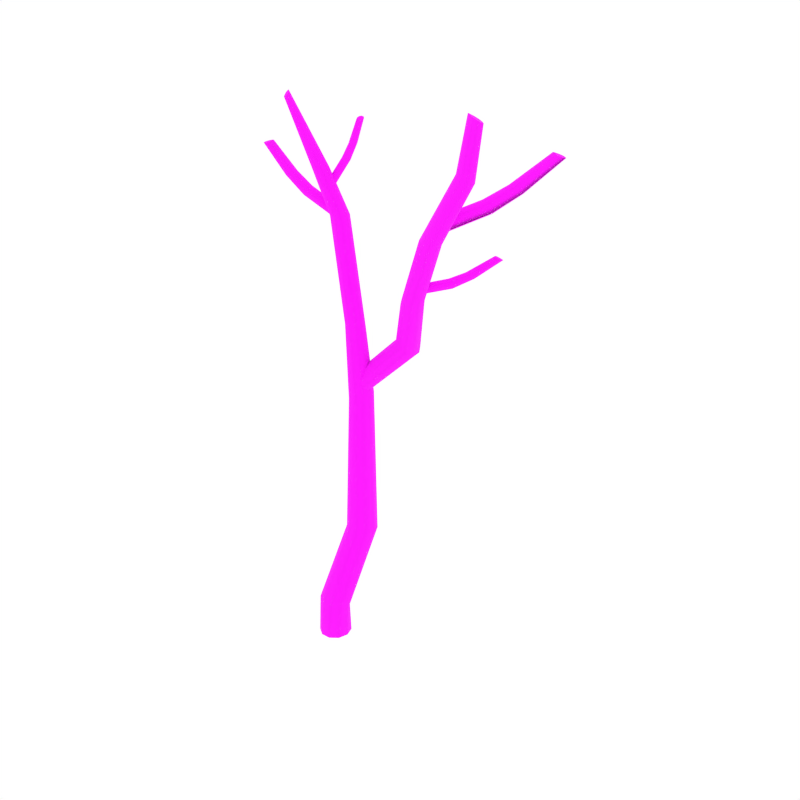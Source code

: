 # Source: DeadBirch_2.blend  (saved by Blender 2.79.0; exported with 4.5.12 LTS)
import bpy
from mathutils import Matrix  # noqa: F401  (used for matrix-valued properties, if any)

bpy.ops.wm.read_factory_settings(use_empty=True)
scene = bpy.context.scene
scene.name = 'Scene'

# ---- collections
col_collection_1 = bpy.data.collections.new('Collection 1'); scene.collection.children.link(col_collection_1)

# ---- images (referenced by path relative to the original .blend; pixels are not part of the script)
import os
ASSET_DIR = os.environ.get("B2B_ASSET_DIR", "")  # directory of the original .blend (textures are referenced by path, not embedded)
HERE = os.path.dirname(os.path.abspath(__file__))  # packed textures are extracted next to this script under _unpacked/

def load_image(name, relpath, width, height, colorspace="sRGB"):
    """Load a texture the original file referenced (path relative to the .blend, or extracted next to this script)."""
    p = next((c for c in (os.path.join(HERE, relpath), os.path.join(ASSET_DIR, relpath)) if relpath and os.path.exists(c)), "")
    if p:
        img = bpy.data.images.load(p, check_existing=True)
        img.name = name
    else:  # same state as the original file: an image datablock whose file is absent (Cycles renders it pink)
        img = bpy.data.images.new(name, width, height)
        img.source = "FILE"
        img.filepath = "//" + (relpath or name)
    img.colorspace_settings.name = colorspace
    return img
img_bark2_png = load_image('Bark2.png', 'Bark2.png', 1024, 1024, 'sRGB')

# ---- materials (node trees are filled in below, after node groups)
mat_birch_bark = bpy.data.materials.new('Birch_Bark')
mat_birch_bark.alpha_threshold = 0.0
mat_birch_bark.roughness = 0.5

# ---- node groups
ng_auto_smooth = bpy.data.node_groups.new('Auto Smooth', 'GeometryNodeTree')
_s = ng_auto_smooth.interface.new_socket(name='Geometry', in_out='OUTPUT', socket_type='NodeSocketGeometry')
_s = ng_auto_smooth.interface.new_socket(name='Geometry', in_out='INPUT', socket_type='NodeSocketGeometry')
_s = ng_auto_smooth.interface.new_socket(name='Angle', in_out='INPUT', socket_type='NodeSocketFloat')
_s.subtype = 'ANGLE'
_s.min_value = 0.0
_s.max_value = 3.142
ng_auto_smooth.is_modifier = True
_N = ng_auto_smooth.nodes; _L = ng_auto_smooth.links
n0 = _N.new('NodeGroupOutput'); n0.name = 'Group Output'; n0.location = (480, -100)
n1 = _N.new('NodeGroupInput'); n1.name = 'Group Input'; n1.location = (-420, -300)
n2 = _N.new('NodeGroupInput'); n2.name = 'Group Input.001'; n2.location = (-60, -100)
n3 = _N.new('GeometryNodeSetShadeSmooth'); n3.name = 'Set Shade Smooth'; n3.location = (120, -100)
n3.domain = 'EDGE'
n4 = _N.new('GeometryNodeSetShadeSmooth'); n4.name = 'Set Shade Smooth.001'; n4.location = (300, -100)
n5 = _N.new('GeometryNodeInputMeshEdgeAngle'); n5.name = 'Edge Angle'; n5.location = (-420, -220)
n6 = _N.new('GeometryNodeInputEdgeSmooth'); n6.name = 'Is Edge Smooth'; n6.location = (-60, -160)
n7 = _N.new('GeometryNodeInputShadeSmooth'); n7.name = 'Is Face Smooth'; n7.location = (-240, -340)
n8 = _N.new('FunctionNodeBooleanMath'); n8.name = 'Boolean Math'; n8.location = (-60, -220)
n9 = _N.new('FunctionNodeCompare'); n9.name = 'Compare'; n9.location = (-240, -180)
n9.operation = 'LESS_EQUAL'
_L.new(n5.outputs[0], n9.inputs[0])
_L.new(n4.outputs[0], n0.inputs[0])
_L.new(n1.outputs[1], n9.inputs[1])
_L.new(n9.outputs[0], n8.inputs[0])
_L.new(n7.outputs[0], n8.inputs[1])
_L.new(n2.outputs[0], n3.inputs[0])
_L.new(n6.outputs[0], n3.inputs[1])
_L.new(n3.outputs[0], n4.inputs[0])
_L.new(n8.outputs[0], n3.inputs[2])
n0.is_active_output = True

# ---- material node trees
mat_birch_bark.use_nodes = True; mat_birch_bark.node_tree.nodes.clear()
_N = mat_birch_bark.node_tree.nodes; _L = mat_birch_bark.node_tree.links
n0 = _N.new('ShaderNodeOutputMaterial'); n0.name = 'Material Output'; n0.location = (405, -465)
n1 = _N.new('ShaderNodeBsdfPrincipled'); n1.name = 'Principled BSDF'; n1.location = (115, -465)
n1.width = 150
n1.subsurface_method = 'BURLEY'
n1.inputs[2].default_value = 1.0
n1.inputs[3].default_value = 1.45
n1.inputs[9].default_value = (1.0, 1.0, 1.0)
n2 = _N.new('ShaderNodeTexImage'); n2.name = 'Image Texture.001'; n2.location = (-402, -432)
n2.width = 136
n2.image = img_bark2_png
_L.new(n1.outputs[0], n0.inputs[0])
_L.new(n2.outputs[0], n1.inputs[0])
n0.is_active_output = True

# ---- world
world_world = bpy.data.worlds.new('World'); scene.world = world_world
world_world.color = (1.0, 1.0, 1.0)
world_world.use_sun_shadow = False
world_world.sun_shadow_jitter_overblur = 0.0
world_world.cycles.sampling_method = 'NONE'
world_world.cycles.sample_map_resolution = 256

# ---- meshes
me_cylinder_051 = bpy.data.meshes.new('Cylinder.051')
me_cylinder_051.from_pydata([(-0.047, -0.04379, 0.0003976), (0.08116, -0.1333, 0.005499), (-0.09979, 0.1122, -0.001689), (-0.04506, 0.2661, 0.0005132), (0.08388, 0.3526, 0.005668), (0.2363, 0.3517, 0.01175), (0.3634, 0.2628, 0.01681), (0.4147, 0.1117, 0.01884), (0.3642, -0.04126, 0.0168), (0.2351, -0.133, 0.01164), (0.3147, 0.3826, 4.163), (0.4031, 0.3165, 4.212), (0.2794, 0.4946, 4.134), (0.3173, 0.6085, 4.151), (0.41, 0.6739, 4.199), (0.5207, 0.6724, 4.252), (0.6133, 0.6029, 4.291), (0.6477, 0.4877, 4.301), (0.6068, 0.3772, 4.288), (0.5127, 0.3142, 4.258), (0.3242, 0.3284, 5.368), (0.3931, 0.274, 5.344), (0.2984, 0.4153, 5.383), (0.3286, 0.503, 5.388), (0.4057, 0.5571, 5.38), (0.4985, 0.5547, 5.358), (0.5687, 0.4978, 5.327), (0.5906, 0.4085, 5.298), (0.5551, 0.3201, 5.291), (0.4794, 0.2702, 5.314), (0.05652, -0.402, 8.625), (0.08414, -0.4242, 8.622), (0.04336, -0.3758, 8.645), (0.0493, -0.3559, 8.673), (0.07213, -0.3496, 8.699), (0.1033, -0.3598, 8.713), (0.1302, -0.3822, 8.709), (0.1424, -0.4075, 8.689), (0.1367, -0.4267, 8.662), (0.1149, -0.4334, 8.637), (0.2386, -0.1313, 7.687), (0.2952, -0.1749, 7.682), (0.2185, -0.06279, 7.694), (0.2433, 0.003677, 7.704), (0.303, 0.04232, 7.711), (0.3742, 0.03899, 7.713), (0.4304, -0.003626, 7.706), (0.4519, -0.07124, 7.695), (0.427, -0.1392, 7.685), (0.3663, -0.1781, 7.682), (0.3977, 0.1872, 7.15), (-0.6294, 0.04296, 7.89), (-0.6096, 0.003294, 7.891), (0.4123, 0.1391, 7.165), (0.42, 0.08999, 7.148), (-0.6161, -0.03997, 7.884), (0.4199, 0.05847, 7.106), (-0.6464, -0.07058, 7.871), (0.4081, 0.05732, 7.053), (-0.69, -0.07592, 7.86), (0.3885, 0.0868, 7.014), (-0.7288, -0.05382, 7.856), (-0.08855, 0.1507, 7.28), (0.3659, 0.181, 7.017), (-0.3535, 0.1152, 7.491), (0.3733, 0.1336, 7.001), (-0.7107, 0.05715, 7.873), (0.3694, 0.2127, 7.057), (0.3694, 0.2127, 7.057), (0.3816, 0.2154, 7.108), (0.3496, 0.2557, 0.5166), (0.4085, 0.1244, 0.563), (-0.0482, 0.233, 0.5505), (0.0706, 0.3188, 0.5107), (0.1079, -0.09673, 0.6868), (-0.02262, -0.02975, 0.6631), (0.3702, -0.008265, 0.6229), (0.2193, 0.3279, 0.4979), (-0.08722, 0.09625, 0.6089), (0.2551, -0.08921, 0.6716), (0.5897, 0.6768, 1.879), (0.1956, 0.6529, 1.852), (0.3371, 0.3129, 1.945), (0.6422, 0.5411, 1.904), (0.3158, 0.7418, 1.849), (0.2118, 0.3826, 1.916), (0.5987, 0.4044, 1.931), (0.4633, 0.7515, 1.859), (0.1532, 0.5122, 1.876), (0.4822, 0.3206, 1.95), (0.2914, 0.1744, 7.029), (0.3156, 0.09514, 7.017), (0.3815, 0.04485, 7.008), (0.4646, 0.04108, 7.003), (0.3192, 0.2523, 7.045), (0.3895, 0.2986, 7.057), (0.4748, 0.2949, 7.058), (0.542, 0.2442, 7.045), (0.5669, 0.1651, 7.023), (0.5366, 0.08614, 7.006), (0.5933, 0.2228, 7.792), (0.5629, 0.2392, 7.8), (0.61, 0.1911, 7.792), (0.6064, 0.1556, 7.799), (0.5835, 0.1304, 7.812), (0.5498, 0.1253, 7.825), (0.5184, 0.1419, 7.833), (0.5004, 0.1743, 7.831), (0.5048, 0.2103, 7.822), (0.5298, 0.235, 7.811), (0.6944, 0.2474, 8.022), (0.6668, 0.2647, 8.035), (0.7052, 0.217, 8.007), (0.6945, 0.184, 7.996), (0.666, 0.1615, 7.995), (0.6306, 0.1586, 8.002), (0.602, 0.1762, 8.015), (0.5905, 0.2086, 8.029), (0.6022, 0.2424, 8.038), (0.6322, 0.2631, 8.042), (0.8291, 0.2308, 8.364), (0.8063, 0.2452, 8.377), (0.8372, 0.2066, 8.348), (0.8268, 0.1809, 8.334), (0.8015, 0.1638, 8.33), (0.7712, 0.1623, 8.335), (0.7474, 0.177, 8.348), (0.7389, 0.2031, 8.363), (0.7503, 0.2296, 8.375), (0.7767, 0.2449, 8.381), (0.4389, 0.1046, 7.48), (0.4067, 0.1184, 7.484), (0.4603, 0.07712, 7.489), (0.4627, 0.04632, 7.508), (0.4445, 0.02444, 7.531), (0.4126, 0.01975, 7.548), (0.3793, 0.03378, 7.553), (0.3565, 0.06079, 7.542), (0.3548, 0.09185, 7.521), (0.3751, 0.1142, 7.5), (0.5076, 0.3335, 4.479), (0.4328, 0.3624, 4.536), (0.5665, 0.3588, 4.402), (0.5882, 0.4326, 4.336), (0.5634, 0.5271, 4.307), (0.5003, 0.6045, 4.326), (0.4231, 0.6351, 4.384), (0.3579, 0.6056, 4.458), (0.3362, 0.5276, 4.524), (0.3687, 0.4351, 4.554), (1.152, 0.5286, 5.137), (1.056, 0.5638, 5.185), (1.25, 0.5621, 5.088), (1.315, 0.6548, 5.06), (1.32, 0.7716, 5.065), (1.261, 0.8668, 5.099), (1.163, 0.904, 5.148), (1.058, 0.8691, 5.191), (0.9926, 0.7723, 5.216), (0.9958, 0.6544, 5.216), (1.444, 0.2763, 5.923), (1.356, 0.3159, 5.951), (1.545, 0.2925, 5.917), (1.62, 0.3598, 5.939), (1.641, 0.4526, 5.981), (1.597, 0.5355, 6.026), (1.507, 0.5771, 6.055), (1.402, 0.563, 6.054), (1.326, 0.4931, 6.029), (1.311, 0.3962, 5.992), (1.911, 0.05223, 6.902), (1.823, 0.09312, 6.929), (2.012, 0.06597, 6.9), (2.089, 0.1302, 6.927), (2.11, 0.2208, 6.974), (2.067, 0.303, 7.02), (1.977, 0.3459, 7.048), (1.872, 0.3347, 7.043), (1.795, 0.268, 7.013), (1.779, 0.1731, 6.971), (2.577, -0.04092, 7.948), (2.506, -0.0288, 7.971), (2.639, -0.008591, 7.915), (2.669, 0.05851, 7.887), (2.653, 0.1349, 7.875), (2.598, 0.1901, 7.882), (2.524, 0.2032, 7.905), (2.458, 0.1681, 7.934), (2.429, 0.09798, 7.961), (2.45, 0.02289, 7.977), (2.779, -0.1233, 8.716), (2.719, -0.1129, 8.739), (2.828, -0.09773, 8.681), (2.848, -0.04359, 8.648), (2.831, 0.01859, 8.63), (2.782, 0.06395, 8.633), (2.72, 0.0751, 8.656), (2.668, 0.04666, 8.689), (2.648, -0.01017, 8.721), (2.67, -0.0707, 8.742), (2.517, 0.6991, 7.336), (2.465, 0.7363, 7.328), (2.546, 0.6547, 7.375), (2.54, 0.6214, 7.433), (2.501, 0.6128, 7.486), (2.443, 0.6315, 7.514), (2.389, 0.6698, 7.506), (2.358, 0.7118, 7.463), (2.365, 0.7441, 7.403), (2.408, 0.7542, 7.353), (2.764, 1.01, 7.571), (2.719, 1.055, 7.568), (2.778, 0.9498, 7.591), (2.755, 0.8973, 7.624), (2.701, 0.8738, 7.657), (2.639, 0.8883, 7.675), (2.592, 0.9346, 7.673), (2.576, 0.9949, 7.647), (2.602, 1.047, 7.612), (2.658, 1.07, 7.584), (3.101, 1.411, 7.995), (3.064, 1.451, 7.994), (3.11, 1.358, 8.006), (3.087, 1.311, 8.026), (3.039, 1.289, 8.047), (2.985, 1.301, 8.06), (2.946, 1.342, 8.059), (2.936, 1.396, 8.044), (2.962, 1.443, 8.023), (3.012, 1.464, 8.005), (2.147, 0.1748, 7.133), (2.09, 0.205, 7.125), (2.186, 0.1468, 7.177), (2.195, 0.1335, 7.242), (2.167, 0.141, 7.303), (2.114, 0.1652, 7.335), (2.055, 0.1964, 7.327), (2.012, 0.2208, 7.28), (2.005, 0.2324, 7.213), (2.037, 0.2275, 7.154), (2.546, 0.6547, 7.375), (2.778, 0.9498, 7.591), (3.11, 1.358, 8.006), (2.186, 0.1468, 7.177), (1.928, 0.7054, 6.212), (1.952, 0.6703, 6.21), (1.899, 0.7275, 6.236), (1.877, 0.7282, 6.275), (1.872, 0.7068, 6.313), (1.885, 0.6711, 6.336), (1.91, 0.6348, 6.335), (1.937, 0.6106, 6.309), (1.958, 0.6104, 6.268), (1.964, 0.6348, 6.231), (2.137, 0.8856, 6.344), (2.167, 0.8552, 6.345), (2.097, 0.8967, 6.357), (2.063, 0.8838, 6.381), (2.047, 0.8516, 6.407), (2.057, 0.8122, 6.424), (2.088, 0.7807, 6.425), (2.127, 0.7681, 6.409), (2.162, 0.7819, 6.383), (2.177, 0.8165, 6.36), (2.408, 1.14, 6.591), (2.434, 1.115, 6.594), (2.373, 1.147, 6.598), (2.342, 1.133, 6.614), (2.327, 1.103, 6.632), (2.335, 1.069, 6.644), (2.362, 1.043, 6.647), (2.398, 1.035, 6.637), (2.429, 1.05, 6.62), (2.443, 1.082, 6.605), (1.578, 0.4474, 6.114), (1.597, 0.4095, 6.113), (1.56, 0.4772, 6.14), (1.551, 0.4877, 6.182), (1.557, 0.4743, 6.224), (1.573, 0.4418, 6.249), (1.594, 0.4026, 6.248), (1.609, 0.3706, 6.221), (1.616, 0.3604, 6.177), (1.612, 0.3768, 6.136), (-0.6681, 0.06361, 7.883), (-0.7107, 0.05715, 7.873), (-0.7472, -0.01494, 7.857), (-0.7406, 0.02688, 7.863), (-0.3708, -0.0149, 7.465), (-0.3264, -0.04101, 7.476), (-0.2779, -0.03503, 7.497), (-0.2453, 0.0006424, 7.519), (-0.2392, 0.05138, 7.529), (-0.2623, 0.09807, 7.526), (-0.306, 0.1226, 7.511), (-0.3535, 0.1152, 7.491), (-0.3925, 0.03082, 7.463), (-0.3863, 0.07986, 7.473), (-0.08643, 0.02236, 7.239), (-0.05333, -0.005307, 7.27), (-0.0228, -0.001614, 7.314), (-0.006853, 0.03208, 7.352), (-0.008228, 0.08211, 7.367), (-0.02773, 0.1295, 7.356), (-0.05824, 0.1558, 7.322), (-0.08855, 0.1507, 7.28), (-0.1057, 0.06862, 7.23), (-0.1068, 0.117, 7.245)], [], [(83, 80, 16, 17), (26, 16, 15, 25), (84, 81, 13, 14), (85, 82, 11, 10), (86, 83, 17, 18), (87, 84, 14, 15), (88, 85, 10, 12), (89, 86, 18, 19), (80, 87, 15, 16), (81, 88, 12, 13), (82, 89, 19, 11), (307, 63, 65, 306), (23, 13, 12, 22), (21, 11, 19, 29), (27, 17, 16, 26), (286, 61, 59, 57, 55, 52, 51, 284, 285, 287), (28, 18, 17, 27), (25, 15, 14, 24), (24, 14, 13, 23), (29, 19, 18, 28), (47, 46, 36, 37), (302, 53, 50, 303), (295, 64, 66, 285), (22, 12, 10, 20), (305, 62, 64, 295), (305, 67, 68, 62), (305, 67, 63, 307), (10, 11, 21, 20), (301, 54, 53, 302), (298, 60, 58, 299), (91, 92, 41, 40), (48, 47, 37, 38), (45, 44, 34, 35), (44, 43, 33, 34), (49, 48, 38, 39), (46, 45, 35, 36), (43, 42, 32, 33), (41, 49, 39, 31), (30, 31, 39, 38, 37, 36, 35, 34, 33, 32), (93, 99, 48, 49), (97, 96, 45, 46), (94, 90, 42, 43), (92, 93, 49, 41), (98, 97, 46, 47), (95, 94, 43, 44), (90, 91, 40, 42), (99, 98, 47, 48), (96, 95, 44, 45), (42, 40, 30, 32), (293, 294, 284, 51), (288, 289, 59, 61), (305, 307, 297, 295), (304, 69, 67, 305), (297, 296, 286, 287), (299, 58, 56, 300), (306, 65, 60, 298), (289, 290, 57, 59), (303, 50, 69, 304), (300, 56, 54, 301), (303, 304, 294, 293), (1, 9, 79, 74), (3, 2, 78, 72), (6, 5, 77, 70), (9, 8, 76, 79), (2, 0, 75, 78), (5, 4, 73, 77), (8, 7, 71, 76), (0, 1, 74, 75), (4, 3, 72, 73), (7, 6, 70, 71), (74, 79, 89, 82), (72, 78, 88, 81), (70, 77, 87, 80), (79, 76, 86, 89), (78, 75, 85, 88), (77, 73, 84, 87), (76, 71, 83, 86), (75, 74, 82, 85), (73, 72, 81, 84), (71, 70, 80, 83), (41, 31, 30, 40), (25, 24, 95, 96), (28, 27, 98, 99), (22, 20, 91, 90), (24, 23, 94, 95), (27, 26, 97, 98), (21, 29, 93, 92), (23, 22, 90, 94), (26, 25, 96, 97), (29, 28, 99, 93), (20, 21, 92, 91), (105, 104, 114, 115), (102, 100, 110, 112), (109, 108, 118, 119), (106, 105, 115, 116), (103, 102, 112, 113), (101, 109, 119, 111), (107, 106, 116, 117), (104, 103, 113, 114), (100, 101, 111, 110), (108, 107, 117, 118), (112, 110, 120, 122), (119, 118, 128, 129), (116, 115, 125, 126), (113, 112, 122, 123), (111, 119, 129, 121), (117, 116, 126, 127), (114, 113, 123, 124), (110, 111, 121, 120), (118, 117, 127, 128), (115, 114, 124, 125), (103, 133, 132, 102), (101, 131, 139, 109), (107, 137, 136, 106), (104, 134, 133, 103), (100, 130, 131, 101), (108, 138, 137, 107), (105, 135, 134, 104), (102, 132, 130, 100), (109, 139, 138, 108), (106, 136, 135, 105), (121, 129, 128, 127, 126, 125, 124, 123, 122, 120), (144, 154, 153, 143), (140, 150, 151, 141), (148, 158, 157, 147), (145, 155, 154, 144), (142, 152, 150, 140), (149, 159, 158, 148), (146, 156, 155, 145), (143, 153, 152, 142), (141, 151, 159, 149), (147, 157, 156, 146), (150, 160, 161, 151), (158, 168, 167, 157), (155, 165, 164, 154), (152, 162, 160, 150), (159, 169, 168, 158), (156, 166, 165, 155), (153, 163, 162, 152), (151, 161, 169, 159), (157, 167, 166, 156), (154, 164, 163, 153), (168, 178, 177, 167), (165, 175, 174, 164), (162, 172, 170, 160), (169, 179, 178, 168), (166, 176, 175, 165), (163, 173, 172, 162), (161, 171, 179, 169), (167, 177, 176, 166), (164, 174, 173, 163), (160, 170, 171, 161), (175, 185, 184, 174), (172, 182, 180, 170), (179, 189, 188, 178), (176, 186, 185, 175), (173, 183, 182, 172), (171, 181, 189, 179), (177, 187, 186, 176), (174, 184, 183, 173), (170, 180, 181, 171), (178, 188, 187, 177), (182, 192, 190, 180), (189, 199, 198, 188), (186, 196, 195, 185), (183, 193, 192, 182), (181, 191, 199, 189), (187, 197, 196, 186), (184, 194, 193, 183), (180, 190, 191, 181), (188, 198, 197, 187), (185, 195, 194, 184), (205, 204, 214, 215), (202, 200, 210, 212), (209, 208, 218, 219), (206, 205, 215, 216), (203, 202, 212, 213), (201, 209, 219, 211), (207, 206, 216, 217), (204, 203, 213, 214), (200, 201, 211, 210), (208, 207, 217, 218), (212, 210, 220, 222), (219, 218, 228, 229), (216, 215, 225, 226), (213, 212, 222, 223), (211, 219, 229, 221), (217, 216, 226, 227), (214, 213, 223, 224), (210, 211, 221, 220), (218, 217, 227, 228), (215, 214, 224, 225), (203, 233, 232, 202), (201, 231, 239, 209), (207, 237, 236, 206), (204, 234, 233, 203), (200, 230, 231, 201), (208, 238, 237, 207), (205, 235, 234, 204), (202, 232, 230, 200), (209, 239, 238, 208), (206, 236, 235, 205), (221, 229, 228, 227, 226, 225, 224, 223, 222, 220), (191, 190, 192, 193, 194, 195, 196, 197, 198, 199), (202, 232, 243, 240), (212, 241, 242, 222), (202, 240, 241, 212), (249, 259, 258, 248), (246, 256, 254, 244), (253, 263, 262, 252), (250, 260, 259, 249), (247, 257, 256, 246), (245, 255, 263, 253), (251, 261, 260, 250), (248, 258, 257, 247), (244, 254, 255, 245), (252, 262, 261, 251), (256, 266, 264, 254), (263, 273, 272, 262), (260, 270, 269, 259), (257, 267, 266, 256), (255, 265, 273, 263), (261, 271, 270, 260), (258, 268, 267, 257), (254, 264, 265, 255), (262, 272, 271, 261), (259, 269, 268, 258), (247, 246, 276, 277), (245, 253, 283, 275), (251, 250, 280, 281), (248, 247, 277, 278), (244, 245, 275, 274), (252, 251, 281, 282), (249, 248, 278, 279), (246, 244, 274, 276), (253, 252, 282, 283), (250, 249, 279, 280), (265, 264, 266, 267, 268, 269, 270, 271, 272, 273), (292, 293, 51, 52), (299, 300, 290, 289), (301, 302, 292, 291), (294, 295, 285, 284), (307, 306, 296, 297), (295, 297, 287, 285), (304, 305, 295, 294), (296, 288, 61, 286), (298, 299, 289, 288), (291, 292, 52, 55), (302, 303, 293, 292), (290, 291, 55, 57), (306, 298, 288, 296), (300, 301, 291, 290)])
me_cylinder_051.polygons.foreach_set('use_smooth', [True] * 252)
_uv = me_cylinder_051.uv_layers.new(name='UVMap')
_uv.uv.foreach_set('vector', [-0.04391, -0.6177, 0.02155, -0.6258, 0.1274, 0.5018, 0.07001, 0.5148, 0.1706, 1.023, 0.1274, 0.5018, 0.1828, 0.4764, 0.2195, 1.031, 0.151, -0.6353, 0.2168, -0.6466, 0.29, 0.4211, 0.2355, 0.4466, 0.3539, -0.6287, 0.4238, -0.603, 0.4551, 0.4596, 0.4034, 0.4298, 0.5611, -0.5875, 0.6275, -0.5893, 0.6156, 0.5027, 0.5601, 0.4982, 0.08629, -0.6269, 0.151, -0.6353, 0.2355, 0.4466, 0.1828, 0.4764, 0.2844, -0.6482, 0.3539, -0.6287, 0.4034, 0.4298, 0.3476, 0.4124, 0.4935, -0.5895, 0.5611, -0.5875, 0.5601, 0.4982, 0.5066, 0.485, 0.02155, -0.6258, 0.08629, -0.6269, 0.1828, 0.4764, 0.1274, 0.5018, 0.2168, -0.6466, 0.2844, -0.6482, 0.3476, 0.4124, 0.29, 0.4211, 0.4238, -0.603, 0.4935, -0.5895, 0.5066, 0.485, 0.4551, 0.4596, 0.4649, 0.8483, 0.3077, 0.8486, 0.3053, 0.8639, 0.4637, 0.8632, 0.3174, 1.042, 0.29, 0.4211, 0.3476, 0.4124, 0.3657, 1.042, 0.458, 1.026, 0.4551, 0.4596, 0.5066, 0.485, 0.5018, 1.009, 0.121, 1.016, 0.07001, 0.5148, 0.1274, 0.5018, 0.1706, 1.023, 0.4408, 0.3146, 0.4287, 0.3102, 0.4158, 0.3138, 0.4076, 0.3246, 0.4075, 0.338, 0.4152, 0.3488, 0.4278, 0.3529, 0.4404, 0.3488, 0.4481, 0.3381, 0.4481, 0.325, 0.5472, 0.9933, 0.5601, 0.4982, 0.6156, 0.5027, 0.5962, 0.9911, 0.2195, 1.031, 0.1828, 0.4764, 0.2355, 0.4466, 0.2685, 1.038, 0.2685, 1.038, 0.2355, 0.4466, 0.29, 0.4211, 0.3174, 1.042, 0.5018, 1.009, 0.5066, 0.485, 0.5601, 0.4982, 0.5472, 0.9933, 0.2062, 2.336, 0.2457, 2.327, 0.3535, 2.962, 0.3338, 2.958, 0.4601, 0.9413, 0.3164, 0.9419, 0.3166, 0.9575, 0.462, 0.9574, 0.5824, 0.5645, 0.5847, 0.5645, 0.5859, 0.4305, 0.5835, 0.4305, 0.3657, 1.042, 0.3476, 0.4124, 0.4034, 0.4298, 0.4126, 1.038, 0.5812, 0.6986, 0.5835, 0.6986, 0.5847, 0.5645, 0.5824, 0.5645, 0.5812, 0.6986, 0.5812, 0.8326, 0.5835, 0.8327, 0.5835, 0.6986, 0.4648, 0.8332, 0.3109, 0.8332, 0.3077, 0.8486, 0.4649, 0.8483, 0.4034, 0.4298, 0.4551, 0.4596, 0.458, 1.026, 0.4126, 1.038, 0.4588, 0.9252, 0.3139, 0.9266, 0.3164, 0.9419, 0.4601, 0.9413, 0.4617, 0.8779, 0.3047, 0.8794, 0.3058, 0.8954, 0.4591, 0.8933, 0.4414, 1.944, 0.4881, 1.942, 0.4872, 2.35, 0.4469, 2.35, 0.5662, 2.335, 0.6071, 2.329, 0.5165, 2.95, 0.5013, 2.938, 0.2859, 2.324, 0.3265, 2.326, 0.3932, 2.953, 0.374, 2.96, 0.3265, 2.326, 0.3668, 2.333, 0.41, 2.942, 0.3932, 2.953, 0.5266, 2.344, 0.5662, 2.335, 0.5013, 2.938, 0.4847, 2.927, 0.2457, 2.327, 0.2859, 2.324, 0.374, 2.96, 0.3535, 2.962, 0.3668, 2.333, 0.4068, 2.343, 0.4264, 2.931, 0.41, 2.942, 0.4872, 2.35, 0.5266, 2.344, 0.4847, 2.927, 0.4654, 2.921, 0.6948, -1.463, 0.6782, -1.458, 0.662, -1.464, 0.6524, -1.477, 0.6524, -1.494, 0.662, -1.507, 0.6782, -1.513, 0.6948, -1.508, 0.705, -1.494, 0.705, -1.477, 0.5345, 1.936, 0.5811, 1.928, 0.5662, 2.335, 0.5266, 2.344, 0.2123, 1.939, 0.2578, 1.939, 0.2859, 2.324, 0.2457, 2.327, 0.3492, 1.94, 0.3949, 1.942, 0.4068, 2.343, 0.3668, 2.333, 0.4881, 1.942, 0.5345, 1.936, 0.5266, 2.344, 0.4872, 2.35, 0.1661, 1.941, 0.2123, 1.939, 0.2457, 2.327, 0.2062, 2.336, 0.3036, 1.94, 0.3492, 1.94, 0.3668, 2.333, 0.3265, 2.326, 0.3949, 1.942, 0.4414, 1.944, 0.4469, 2.35, 0.4068, 2.343, 0.5811, 1.928, 0.6286, 1.926, 0.6071, 2.329, 0.5662, 2.335, 0.2578, 1.939, 0.3036, 1.94, 0.3265, 2.326, 0.2859, 2.324, 0.4068, 2.343, 0.4469, 2.35, 0.445, 2.922, 0.4264, 2.931, 0.5529, 0.9546, 0.5599, 0.9689, 0.714, 0.9573, 0.7075, 0.9461, 0.5675, 0.8797, 0.5606, 0.8936, 0.7157, 0.8966, 0.7226, 0.8851, 0.4648, 0.8332, 0.4649, 0.8483, 0.5709, 0.8506, 0.5669, 0.8359, 0.4639, 0.9733, 0.3145, 0.973, 0.3112, 0.9884, 0.4655, 0.989, 0.5709, 0.8506, 0.5711, 0.8654, 0.7261, 0.8728, 0.7258, 0.86, 0.4591, 0.8933, 0.3058, 0.8954, 0.3094, 0.9113, 0.458, 0.9091, 0.4637, 0.8632, 0.3053, 0.8639, 0.3047, 0.8794, 0.4617, 0.8779, 0.5606, 0.8936, 0.5537, 0.9079, 0.7089, 0.9082, 0.7157, 0.8966, 0.462, 0.9574, 0.3166, 0.9575, 0.3145, 0.973, 0.4639, 0.9733, 0.458, 0.9091, 0.3094, 0.9113, 0.3139, 0.9266, 0.4588, 0.9252, 0.462, 0.9574, 0.4639, 0.9733, 0.5599, 0.9689, 0.5529, 0.9546, 0.4418, -1.51, 0.5107, -1.501, 0.4934, -1.22, 0.4327, -1.223, 0.2229, -1.506, 0.2959, -1.512, 0.3123, -1.247, 0.248, -1.261, 0.02411, -1.485, 0.09047, -1.491, 0.109, -1.266, 0.03867, -1.256, 0.5107, -1.501, 0.5807, -1.49, 0.5561, -1.226, 0.4934, -1.22, 0.2959, -1.512, 0.371, -1.513, 0.3733, -1.233, 0.3123, -1.247, 0.09047, -1.491, 0.1559, -1.499, 0.1796, -1.27, 0.109, -1.266, 0.5807, -1.49, 0.652, -1.479, 0.6216, -1.237, 0.5561, -1.226, 0.371, -1.513, 0.4418, -1.51, 0.4327, -1.223, 0.3733, -1.233, 0.1559, -1.499, 0.2229, -1.506, 0.248, -1.261, 0.1796, -1.27, -0.04391, -1.48, 0.02411, -1.485, 0.03867, -1.256, -0.02816, -1.24, 0.4327, -1.223, 0.4934, -1.22, 0.4935, -0.5895, 0.4238, -0.603, 0.248, -1.261, 0.3123, -1.247, 0.2844, -0.6482, 0.2168, -0.6466, 0.03867, -1.256, 0.109, -1.266, 0.08629, -0.6269, 0.02155, -0.6258, 0.4934, -1.22, 0.5561, -1.226, 0.5611, -0.5875, 0.4935, -0.5895, 0.3123, -1.247, 0.3733, -1.233, 0.3539, -0.6287, 0.2844, -0.6482, 0.109, -1.266, 0.1796, -1.27, 0.151, -0.6353, 0.08629, -0.6269, 0.5561, -1.226, 0.6216, -1.237, 0.6275, -0.5893, 0.5611, -0.5875, 0.3733, -1.233, 0.4327, -1.223, 0.4238, -0.603, 0.3539, -0.6287, 0.1796, -1.27, 0.248, -1.261, 0.2168, -0.6466, 0.151, -0.6353, -0.02816, -1.24, 0.03867, -1.256, 0.02155, -0.6258, -0.04391, -0.6177, 0.4872, 2.35, 0.4654, 2.921, 0.445, 2.922, 0.4469, 2.35, 0.2195, 1.031, 0.2685, 1.038, 0.3036, 1.94, 0.2578, 1.939, 0.5472, 0.9933, 0.5962, 0.9911, 0.6286, 1.926, 0.5811, 1.928, 0.3657, 1.042, 0.4126, 1.038, 0.4414, 1.944, 0.3949, 1.942, 0.2685, 1.038, 0.3174, 1.042, 0.3492, 1.94, 0.3036, 1.94, 0.121, 1.016, 0.1706, 1.023, 0.2123, 1.939, 0.1661, 1.941, 0.458, 1.026, 0.5018, 1.009, 0.5345, 1.936, 0.4881, 1.942, 0.3174, 1.042, 0.3657, 1.042, 0.3949, 1.942, 0.3492, 1.94, 0.1706, 1.023, 0.2195, 1.031, 0.2578, 1.939, 0.2123, 1.939, 0.5018, 1.009, 0.5472, 0.9933, 0.5811, 1.928, 0.5345, 1.936, 0.4126, 1.038, 0.458, 1.026, 0.4881, 1.942, 0.4414, 1.944, 0.3854, 0.556, 0.3959, 0.5574, 0.3932, 0.6167, 0.3832, 0.6141, 0.3149, 0.5583, 0.3248, 0.5584, 0.3252, 0.6273, 0.3158, 0.6245, 0.3441, 0.5566, 0.3541, 0.555, 0.3533, 0.6211, 0.3442, 0.6254, 0.3749, 0.555, 0.3854, 0.556, 0.3832, 0.6141, 0.3728, 0.6143, 0.3047, 0.5577, 0.3149, 0.5583, 0.3158, 0.6245, 0.3064, 0.6205, 0.3345, 0.5577, 0.3441, 0.5566, 0.3442, 0.6254, 0.3348, 0.6276, 0.3644, 0.5544, 0.3749, 0.555, 0.3728, 0.6143, 0.3627, 0.6168, 0.3959, 0.5574, 0.4063, 0.5589, 0.4025, 0.6215, 0.3932, 0.6167, 0.3248, 0.5584, 0.3345, 0.5577, 0.3348, 0.6276, 0.3252, 0.6273, 0.3541, 0.555, 0.3644, 0.5544, 0.3627, 0.6168, 0.3533, 0.6211, 0.3158, 0.6245, 0.3252, 0.6273, 0.3286, 0.7287, 0.3206, 0.7258, 0.3442, 0.6254, 0.3533, 0.6211, 0.3529, 0.7228, 0.3452, 0.7271, 0.3728, 0.6143, 0.3832, 0.6141, 0.3775, 0.7156, 0.369, 0.7159, 0.3064, 0.6205, 0.3158, 0.6245, 0.3206, 0.7258, 0.3129, 0.7218, 0.3348, 0.6276, 0.3442, 0.6254, 0.3452, 0.7271, 0.337, 0.7292, 0.3627, 0.6168, 0.3728, 0.6143, 0.369, 0.7159, 0.3606, 0.7185, 0.3932, 0.6167, 0.4025, 0.6215, 0.393, 0.7226, 0.3856, 0.7181, 0.3252, 0.6273, 0.3348, 0.6276, 0.337, 0.7292, 0.3286, 0.7287, 0.3533, 0.6211, 0.3627, 0.6168, 0.3606, 0.7185, 0.3529, 0.7228, 0.3832, 0.6141, 0.3932, 0.6167, 0.3856, 0.7181, 0.3775, 0.7156, 0.3047, 0.5577, 0.3047, 0.4594, 0.315, 0.4573, 0.3149, 0.5583, 0.3345, 0.5577, 0.3354, 0.4537, 0.3457, 0.4533, 0.3441, 0.5566, 0.3644, 0.5544, 0.3668, 0.4566, 0.3769, 0.4597, 0.3749, 0.555, 0.3959, 0.5574, 0.3974, 0.4618, 0.4077, 0.4605, 0.4063, 0.5589, 0.3248, 0.5584, 0.3252, 0.4552, 0.3354, 0.4537, 0.3345, 0.5577, 0.3541, 0.555, 0.3563, 0.4541, 0.3668, 0.4566, 0.3644, 0.5544, 0.3854, 0.556, 0.3871, 0.4615, 0.3974, 0.4618, 0.3959, 0.5574, 0.3149, 0.5583, 0.315, 0.4573, 0.3252, 0.4552, 0.3248, 0.5584, 0.3441, 0.5566, 0.3457, 0.4533, 0.3563, 0.4541, 0.3541, 0.555, 0.3749, 0.555, 0.3769, 0.4597, 0.3871, 0.4615, 0.3854, 0.556, 0.4075, 0.2915, 0.4123, 0.2846, 0.4206, 0.2817, 0.4291, 0.2843, 0.4342, 0.2915, 0.4341, 0.3002, 0.4289, 0.3071, 0.4206, 0.3097, 0.4124, 0.3069, 0.4075, 0.2999, 0.6098, -0.4115, 0.5619, -0.0007236, 0.5996, 0.00189, 0.6662, -0.3929, 0.2159, -0.3723, 0.2786, 0.003351, 0.3215, -0.005904, 0.267, -0.3825, 0.3718, -0.4154, 0.4083, -0.01796, 0.4495, -0.01563, 0.4285, -0.427, 0.5495, -0.4248, 0.5248, -0.004774, 0.5619, -0.0007236, 0.6098, -0.4115, 0.1622, -0.3677, 0.2382, 0.01201, 0.2786, 0.003351, 0.2159, -0.3723, 0.3178, -0.3971, 0.3652, -0.01319, 0.4083, -0.01796, 0.3718, -0.4154, 0.4885, -0.4294, 0.4876, -0.009472, 0.5248, -0.004774, 0.5495, -0.4248, 0.6662, -0.3929, 0.5996, 0.00189, 0.6384, 0.003795, 0.7204, -0.3723, 0.267, -0.3825, 0.3215, -0.005904, 0.3652, -0.01319, 0.3178, -0.3971, 0.4285, -0.427, 0.4495, -0.01563, 0.4876, -0.009472, 0.4885, -0.4294, 0.2786, 0.003351, 0.3076, 0.3238, 0.3416, 0.3155, 0.3215, -0.005904, 0.4083, -0.01796, 0.4134, 0.3172, 0.4497, 0.3284, 0.4495, -0.01563, 0.5248, -0.004774, 0.5241, 0.348, 0.5625, 0.347, 0.5619, -0.0007236, 0.2382, 0.01201, 0.2734, 0.3361, 0.3076, 0.3238, 0.2786, 0.003351, 0.3652, -0.01319, 0.3767, 0.3134, 0.4134, 0.3172, 0.4083, -0.01796, 0.4876, -0.009472, 0.4862, 0.3415, 0.5241, 0.348, 0.5248, -0.004774, 0.5996, 0.00189, 0.5996, 0.3389, 0.635, 0.3279, 0.6384, 0.003795, 0.3215, -0.005904, 0.3416, 0.3155, 0.3767, 0.3134, 0.3652, -0.01319, 0.4495, -0.01563, 0.4497, 0.3284, 0.4862, 0.3415, 0.4876, -0.009472, 0.5619, -0.0007236, 0.5625, 0.347, 0.5996, 0.3389, 0.5996, 0.00189, 0.4134, 0.3172, 0.4268, 0.7128, 0.4605, 0.7303, 0.4497, 0.3284, 0.5241, 0.348, 0.5294, 0.7565, 0.5662, 0.7541, 0.5625, 0.347, 0.2734, 0.3361, 0.2875, 0.7322, 0.3199, 0.7147, 0.3076, 0.3238, 0.3767, 0.3134, 0.3906, 0.7041, 0.4268, 0.7128, 0.4134, 0.3172, 0.4862, 0.3415, 0.4936, 0.7479, 0.5294, 0.7565, 0.5241, 0.348, 0.5996, 0.3389, 0.6014, 0.7417, 0.6349, 0.7252, 0.635, 0.3279, 0.3416, 0.3155, 0.3545, 0.7045, 0.3906, 0.7041, 0.3767, 0.3134, 0.4497, 0.3284, 0.4605, 0.7303, 0.4936, 0.7479, 0.4862, 0.3415, 0.5625, 0.347, 0.5662, 0.7541, 0.6014, 0.7417, 0.5996, 0.3389, 0.3076, 0.3238, 0.3199, 0.7147, 0.3545, 0.7045, 0.3416, 0.3155, 0.5294, 0.7565, 0.5195, 1.141, 0.5477, 1.149, 0.5662, 0.7541, 0.2875, 0.7322, 0.3379, 1.182, 0.3638, 1.189, 0.3199, 0.7147, 0.3906, 0.7041, 0.4155, 1.181, 0.4391, 1.167, 0.4268, 0.7128, 0.4936, 0.7479, 0.4906, 1.143, 0.5195, 1.141, 0.5294, 0.7565, 0.6014, 0.7417, 0.5728, 1.163, 0.5957, 1.179, 0.6349, 0.7252, 0.3545, 0.7045, 0.3902, 1.189, 0.4155, 1.181, 0.3906, 0.7041, 0.4605, 0.7303, 0.4633, 1.152, 0.4906, 1.143, 0.4936, 0.7479, 0.5662, 0.7541, 0.5477, 1.149, 0.5728, 1.163, 0.6014, 0.7417, 0.3199, 0.7147, 0.3638, 1.189, 0.3902, 1.189, 0.3545, 0.7045, 0.4268, 0.7128, 0.4391, 1.167, 0.4633, 1.152, 0.4605, 0.7303, 0.3379, 1.182, 0.365, 1.452, 0.3869, 1.458, 0.3638, 1.189, 0.4155, 1.181, 0.4309, 1.451, 0.4508, 1.439, 0.4391, 1.167, 0.4906, 1.143, 0.4923, 1.418, 0.5145, 1.417, 0.5195, 1.141, 0.5728, 1.163, 0.5556, 1.433, 0.5741, 1.446, 0.5957, 1.179, 0.3902, 1.189, 0.4093, 1.458, 0.4309, 1.451, 0.4155, 1.181, 0.4633, 1.152, 0.4708, 1.426, 0.4923, 1.418, 0.4906, 1.143, 0.5477, 1.149, 0.5361, 1.422, 0.5556, 1.433, 0.5728, 1.163, 0.3638, 1.189, 0.3869, 1.458, 0.4093, 1.458, 0.3902, 1.189, 0.4391, 1.167, 0.4508, 1.439, 0.4708, 1.426, 0.4633, 1.152, 0.5195, 1.141, 0.5145, 1.417, 0.5361, 1.422, 0.5477, 1.149, -0.2562, 0.755, -0.2771, 0.7575, -0.2735, 0.8754, -0.2535, 0.8704, -0.116, 0.7612, -0.1357, 0.7613, -0.1386, 0.8988, -0.1195, 0.8937, -0.1741, 0.7572, -0.194, 0.7538, -0.1944, 0.8854, -0.1764, 0.8944, -0.2353, 0.7534, -0.2562, 0.755, -0.2535, 0.8704, -0.2329, 0.8712, -0.2978, 0.76, -0.3181, 0.7621, -0.3097, 0.8946, -0.2921, 0.8845, -0.1549, 0.7597, -0.1741, 0.7572, -0.1764, 0.8944, -0.1578, 0.899, -0.2145, 0.7524, -0.2353, 0.7534, -0.2329, 0.8712, -0.2129, 0.8765, -0.2771, 0.7575, -0.2978, 0.76, -0.2921, 0.8845, -0.2735, 0.8754, -0.1357, 0.7613, -0.1549, 0.7597, -0.1578, 0.899, -0.1386, 0.8988, -0.194, 0.7538, -0.2145, 0.7524, -0.2129, 0.8765, -0.1944, 0.8854, -0.1195, 0.8937, -0.1386, 0.8988, -0.1509, 1.1, -0.1349, 1.094, -0.1764, 0.8944, -0.1944, 0.8854, -0.1983, 1.087, -0.1834, 1.096, -0.2329, 0.8712, -0.2535, 0.8704, -0.2463, 1.071, -0.2296, 1.072, -0.2921, 0.8845, -0.3097, 0.8946, -0.2908, 1.094, -0.2771, 1.084, -0.1578, 0.899, -0.1764, 0.8944, -0.1834, 1.096, -0.1674, 1.1, -0.2129, 0.8765, -0.2329, 0.8712, -0.2296, 1.072, -0.2134, 1.078, -0.2735, 0.8754, -0.2921, 0.8845, -0.2771, 1.084, -0.2624, 1.076, -0.1386, 0.8988, -0.1578, 0.899, -0.1674, 1.1, -0.1509, 1.1, -0.1944, 0.8854, -0.2129, 0.8765, -0.2134, 1.078, -0.1983, 1.087, -0.2535, 0.8704, -0.2735, 0.8754, -0.2624, 1.076, -0.2463, 1.071, -0.2978, 0.76, -0.2974, 0.5662, -0.3174, 0.5619, -0.3181, 0.7621, -0.1549, 0.7597, -0.1559, 0.5543, -0.176, 0.5535, -0.1741, 0.7572, -0.2145, 0.7524, -0.2173, 0.5596, -0.2371, 0.5654, -0.2353, 0.7534, -0.2771, 0.7575, -0.2773, 0.569, -0.2974, 0.5662, -0.2978, 0.76, -0.1357, 0.7613, -0.136, 0.5574, -0.1559, 0.5543, -0.1549, 0.7597, -0.194, 0.7538, -0.1968, 0.5549, -0.2173, 0.5596, -0.2145, 0.7524, -0.2562, 0.755, -0.2571, 0.5687, -0.2773, 0.569, -0.2771, 0.7575, -0.116, 0.7612, -0.116, 0.5615, -0.136, 0.5574, -0.1357, 0.7613, -0.1741, 0.7572, -0.176, 0.5535, -0.1968, 0.5549, -0.194, 0.7538, -0.2353, 0.7534, -0.2371, 0.5654, -0.2571, 0.5687, -0.2562, 0.755, 0.1192, 0.2437, 0.1036, 0.238, 0.08685, 0.2426, 0.0762, 0.2567, 0.07612, 0.2741, 0.08612, 0.288, 0.1024, 0.2934, 0.1188, 0.288, 0.1288, 0.2741, 0.1288, 0.2572, 0.09927, 0.423, 0.1189, 0.423, 0.1353, 0.4114, 0.1419, 0.3922, 0.1359, 0.3727, 0.1195, 0.3606, 0.0992, 0.3605, 0.0824, 0.3725, 0.07612, 0.3923, 0.08307, 0.4117, 0.3014, 0.7417, 0.3014, 0.9156, 0.3044, 0.9157, 0.3044, 0.7418, 0.3029, 0.5679, 0.306, 0.5679, 0.3075, 0.394, 0.3044, 0.394, 0.3014, 0.7417, 0.3044, 0.7418, 0.306, 0.5679, 0.3029, 0.5679, -0.1714, 0.2453, -0.1743, 0.32, -0.1875, 0.3222, -0.185, 0.2463, -0.2114, 0.2481, -0.2116, 0.3325, -0.2236, 0.3363, -0.224, 0.2482, -0.2488, 0.2457, -0.248, 0.3346, -0.2599, 0.3293, -0.2618, 0.2435, -0.1578, 0.2449, -0.1611, 0.3215, -0.1743, 0.32, -0.1714, 0.2453, -0.1984, 0.2474, -0.1998, 0.3271, -0.2116, 0.3325, -0.2114, 0.2481, -0.2364, 0.2472, -0.2359, 0.337, -0.248, 0.3346, -0.2488, 0.2457, -0.1442, 0.2449, -0.1484, 0.326, -0.1611, 0.3215, -0.1578, 0.2449, -0.185, 0.2463, -0.1875, 0.3222, -0.1998, 0.3271, -0.1984, 0.2474, -0.224, 0.2482, -0.2236, 0.3363, -0.2359, 0.337, -0.2364, 0.2472, -0.2618, 0.2435, -0.2599, 0.3293, -0.2721, 0.324, -0.2753, 0.2427, -0.2116, 0.3325, -0.213, 0.4623, -0.2232, 0.4663, -0.2236, 0.3363, -0.248, 0.3346, -0.2445, 0.465, -0.2545, 0.4598, -0.2599, 0.3293, -0.1611, 0.3215, -0.1717, 0.4521, -0.1825, 0.4504, -0.1743, 0.32, -0.1998, 0.3271, -0.2033, 0.4568, -0.213, 0.4623, -0.2116, 0.3325, -0.2359, 0.337, -0.2339, 0.4673, -0.2445, 0.465, -0.248, 0.3346, -0.1484, 0.326, -0.1614, 0.4567, -0.1717, 0.4521, -0.1611, 0.3215, -0.1875, 0.3222, -0.1933, 0.4523, -0.2033, 0.4568, -0.1998, 0.3271, -0.2236, 0.3363, -0.2232, 0.4663, -0.2339, 0.4673, -0.2359, 0.337, -0.2599, 0.3293, -0.2545, 0.4598, -0.2647, 0.4546, -0.2721, 0.324, -0.1743, 0.32, -0.1825, 0.4504, -0.1933, 0.4523, -0.1875, 0.3222, -0.1984, 0.2474, -0.2114, 0.2481, -0.2086, 0.1184, -0.1954, 0.1215, -0.2364, 0.2472, -0.2488, 0.2457, -0.248, 0.1124, -0.2347, 0.1131, -0.1442, 0.2449, -0.1578, 0.2449, -0.1558, 0.1219, -0.1426, 0.1184, -0.185, 0.2463, -0.1984, 0.2474, -0.1954, 0.1215, -0.1823, 0.1236, -0.224, 0.2482, -0.2364, 0.2472, -0.2347, 0.1131, -0.2217, 0.1154, -0.2618, 0.2435, -0.2753, 0.2427, -0.2753, 0.1159, -0.2617, 0.113, -0.1714, 0.2453, -0.185, 0.2463, -0.1823, 0.1236, -0.169, 0.1237, -0.2114, 0.2481, -0.224, 0.2482, -0.2217, 0.1154, -0.2086, 0.1184, -0.2488, 0.2457, -0.2618, 0.2435, -0.2617, 0.113, -0.248, 0.1124, -0.1578, 0.2449, -0.1714, 0.2453, -0.169, 0.1237, -0.1558, 0.1219, 0.1084, 0.1205, 0.0996, 0.1267, 0.08863, 0.1267, 0.07959, 0.1202, 0.07612, 0.1096, 0.07962, 0.099, 0.08867, 0.09251, 0.09998, 0.09256, 0.1091, 0.09947, 0.1121, 0.1103, 0.549, 0.9392, 0.5529, 0.9546, 0.7075, 0.9461, 0.704, 0.9336, 0.4591, 0.8933, 0.458, 0.9091, 0.5537, 0.9079, 0.5606, 0.8936, 0.4588, 0.9252, 0.4601, 0.9413, 0.549, 0.9392, 0.5496, 0.9233, 0.5599, 0.9689, 0.5676, 0.9825, 0.7216, 0.9679, 0.714, 0.9573, 0.4649, 0.8483, 0.4637, 0.8632, 0.5711, 0.8654, 0.5709, 0.8506, 0.5669, 0.8359, 0.5709, 0.8506, 0.7258, 0.86, 0.7217, 0.8477, 0.4639, 0.9733, 0.4655, 0.989, 0.5676, 0.9825, 0.5599, 0.9689, 0.5711, 0.8654, 0.5675, 0.8797, 0.7226, 0.8851, 0.7261, 0.8728, 0.4617, 0.8779, 0.4591, 0.8933, 0.5606, 0.8936, 0.5675, 0.8797, 0.5496, 0.9233, 0.549, 0.9392, 0.704, 0.9336, 0.7047, 0.9207, 0.4601, 0.9413, 0.462, 0.9574, 0.5529, 0.9546, 0.549, 0.9392, 0.5537, 0.9079, 0.5496, 0.9233, 0.7047, 0.9207, 0.7089, 0.9082, 0.4637, 0.8632, 0.4617, 0.8779, 0.5675, 0.8797, 0.5711, 0.8654, 0.458, 0.9091, 0.4588, 0.9252, 0.5496, 0.9233, 0.5537, 0.9079])
me_cylinder_051.materials.append(mat_birch_bark)
me_cylinder_051.use_remesh_preserve_volume = False
me_cylinder_051.use_remesh_preserve_attributes = False
me_cylinder_051.use_mirror_vertex_groups = False
me_cylinder_051.update()

# ---- objects
ob_deadbirch_2 = bpy.data.objects.new('DeadBirch_2', me_cylinder_051)

# ---- transforms, parenting, visibility, modifiers, constraints
ob_deadbirch_2.location = (0.0, 0.0, 0.0)
ob_deadbirch_2.lineart.crease_threshold = 0.0
_vg = ob_deadbirch_2.vertex_groups.new(name='Group')
_m = ob_deadbirch_2.modifiers.new('Auto Smooth', 'NODES')
_m.node_group = ng_auto_smooth
_gi = [s.identifier for s in ng_auto_smooth.interface.items_tree if s.item_type == 'SOCKET' and s.in_out == 'INPUT']
_m[_gi[1]] = 1.014  # Angle

# ---- collection membership
col_collection_1.objects.link(ob_deadbirch_2)

# ---- scene / render settings (as saved in the file)
scene.frame_start = 1; scene.frame_end = 250; scene.frame_set(0)
scene.render.engine = 'CYCLES'
scene.render.resolution_x = 1000
scene.render.resolution_y = 1000
scene.render.dither_intensity = 0.0
scene.cycles.samples = 200
scene.cycles.sampling_pattern = 'TABULATED_SOBOL'
scene.cycles.light_sampling_threshold = 0.0
scene.cycles.use_adaptive_sampling = False
scene.cycles.use_light_tree = False
scene.cycles.caustics_reflective = False
scene.cycles.caustics_refractive = False
scene.cycles.blur_glossy = 0.0
scene.cycles.max_bounces = 2
scene.cycles.pixel_filter_type = 'GAUSSIAN'
scene.cycles.sample_clamp_indirect = 0.0
scene.view_settings.view_transform = 'Standard'
bpy.context.view_layer.update()

# ---- added for rendering (the .blend has no active camera): camera
cam_auto = bpy.data.cameras.new('AutoCamera')
cam_auto.lens = 50.0
cam_auto.sensor_width = 36.0
cam_auto.clip_end = 1000.0
ob_auto_camera = bpy.data.objects.new('AutoCamera', cam_auto)
scene.collection.objects.link(ob_auto_camera)
ob_auto_camera.location = (10.1962, -10.3023, 11.5819)
ob_auto_camera.rotation_euler = (1.09748, -7.21219e-08, 0.694738)
scene.camera = ob_auto_camera
bpy.context.view_layer.update()
